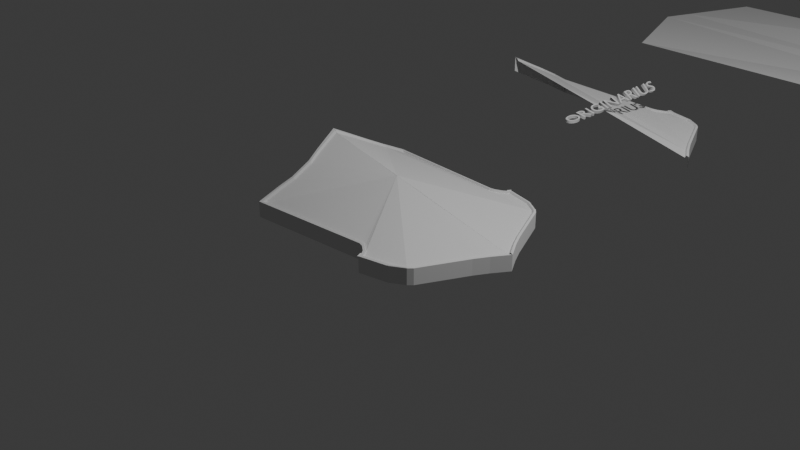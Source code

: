 # Source: blender-icon.blend  (saved by Blender 5.0.113; exported with 4.5.12 LTS)
import bpy
from mathutils import Matrix  # noqa: F401  (used for matrix-valued properties, if any)

bpy.ops.wm.read_factory_settings(use_empty=True)
scene = bpy.context.scene
scene.name = 'Scene'

# ---- collections
col_collection = bpy.data.collections.new('Collection'); scene.collection.children.link(col_collection)

# ---- node groups
ng_geometry_input = bpy.data.node_groups.new('Geometry Input', 'GeometryNodeTree')
_s = ng_geometry_input.interface.new_socket(name='Geometry', in_out='OUTPUT', socket_type='NodeSocketGeometry')
_s = ng_geometry_input.interface.new_socket(name='Geometry', in_out='INPUT', socket_type='NodeSocketGeometry')
_s = ng_geometry_input.interface.new_socket(name='Input Type', in_out='INPUT', socket_type='NodeSocketMenu')
_s.default_value = 'Object'
_s.description = 'How the geometry input should be exposed'
_s.menu_expanded = True
_s = ng_geometry_input.interface.new_socket(name='Object', in_out='INPUT', socket_type='NodeSocketObject')
_s.description = 'Object to use as the input geometry'
_s = ng_geometry_input.interface.new_socket(name='Collection', in_out='INPUT', socket_type='NodeSocketCollection')
_s.description = 'Collection to use as the input geometry'
_s = ng_geometry_input.interface.new_socket(name='Relative Space', in_out='INPUT', socket_type='NodeSocketBool')
_s.description = 'Transform the input relative to the main geometry'
_s = ng_geometry_input.interface.new_socket(name='As Instance', in_out='INPUT', socket_type='NodeSocketBool')
_s.default_value = True
_s.description = 'Input the geometry as an instance. (Further processing might require non-instance geometry)'
_s = ng_geometry_input.interface.new_socket(name='Replace Original', in_out='INPUT', socket_type='NodeSocketBool')
_s.description = 'Replace the incoming geometry with the selected input geometry'
ng_geometry_input.is_modifier = True
_N = ng_geometry_input.nodes; _L = ng_geometry_input.links
n0 = _N.new('NodeGroupOutput'); n0.name = 'Group Output'; n0.location = (700, 20)
n1 = _N.new('GeometryNodeCollectionInfo'); n1.name = 'Collection Info'; n1.location = (-800, -220)
n2 = _N.new('GeometryNodeRealizeInstances'); n2.name = 'Realize Instances'; n2.location = (-120, -80)
n3 = _N.new('GeometryNodeSwitch'); n3.name = 'Switch'; n3.location = (520, 20)
n4 = _N.new('NodeGroupInput'); n4.name = 'Group Input.001'; n4.location = (320, 80)
n5 = _N.new('GeometryNodeMenuSwitch'); n5.name = 'Menu Switch'; n5.location = (-326, 0)
n5.enum_items.clear()
_it = n5.enum_items.new('Object')
_it = n5.enum_items.new('Collection')
n6 = _N.new('GeometryNodeObjectInfo'); n6.name = 'Object Info'; n6.location = (-980, 140)
n7 = _N.new('GeometryNodeCollectionInfo'); n7.name = 'Collection Info.001'; n7.location = (-800, -380)
n7.transform_space = 'RELATIVE'
n8 = _N.new('GeometryNodeObjectInfo'); n8.name = 'Object Info.001'; n8.location = (-800, 40)
n8.transform_space = 'RELATIVE'
n9 = _N.new('GeometryNodeSwitch'); n9.name = 'Switch.001'; n9.location = (-530, 31)
n10 = _N.new('GeometryNodeSwitch'); n10.name = 'Switch.002'; n10.location = (-528, -139)
n11 = _N.new('NodeGroupInput'); n11.name = 'Group Input.002'; n11.location = (-800, 120)
n12 = _N.new('NodeReroute'); n12.name = 'Reroute'; n12.location = (-581, 8)
n12.width = 20
n12.socket_idname = 'NodeSocketBool'
n13 = _N.new('GeometryNodeSwitch'); n13.name = 'Switch.003'; n13.location = (80, -30)
n14 = _N.new('NodeGroupInput'); n14.name = 'Group Input.003'; n14.location = (-120, 0)
n15 = _N.new('NodeGroupInput'); n15.name = 'Group Input.004'; n15.location = (-1320, -140)
n16 = _N.new('NodeGroupInput'); n16.name = 'Group Input.005'; n16.location = (-520, 100)
n17 = _N.new('NodeReroute'); n17.name = 'Reroute.001'; n17.location = (-860, -400)
n17.width = 20
n17.socket_idname = 'NodeSocketCollection'
n18 = _N.new('NodeGroupInput'); n18.name = 'Group Input.006'; n18.location = (80, 40)
n19 = _N.new('GeometryNodeJoinGeometry'); n19.name = 'Join Geometry'; n19.location = (320, 0)
_L.new(n3.outputs[0], n0.inputs[0])
_L.new(n4.outputs[6], n3.inputs[0])
_L.new(n10.outputs[0], n5.inputs[2])
_L.new(n9.outputs[0], n5.inputs[1])
_L.new(n15.outputs[2], n6.inputs[0])
_L.new(n17.outputs[0], n1.inputs[0])
_L.new(n6.outputs[4], n9.inputs[1])
_L.new(n1.outputs[0], n10.inputs[1])
_L.new(n8.outputs[4], n9.inputs[2])
_L.new(n7.outputs[0], n10.inputs[2])
_L.new(n15.outputs[2], n8.inputs[0])
_L.new(n17.outputs[0], n7.inputs[0])
_L.new(n12.outputs[0], n9.inputs[0])
_L.new(n11.outputs[4], n12.inputs[0])
_L.new(n12.outputs[0], n10.inputs[0])
_L.new(n5.outputs[0], n2.inputs[0])
_L.new(n5.outputs[0], n13.inputs[2])
_L.new(n14.outputs[5], n13.inputs[0])
_L.new(n15.outputs[5], n6.inputs[1])
_L.new(n15.outputs[5], n8.inputs[1])
_L.new(n2.outputs[0], n13.inputs[1])
_L.new(n16.outputs[1], n5.inputs[0])
_L.new(n13.outputs[0], n3.inputs[2])
_L.new(n15.outputs[3], n17.inputs[0])
_L.new(n18.outputs[0], n19.inputs[0])
_L.new(n13.outputs[0], n19.inputs[0])
_L.new(n19.outputs[0], n3.inputs[1])
n0.is_active_output = True

# ---- world
world_world = bpy.data.worlds.new('World'); scene.world = world_world
world_world.use_nodes = True; world_world.node_tree.nodes.clear()
_N = world_world.node_tree.nodes; _L = world_world.node_tree.links
n0 = _N.new('ShaderNodeOutputWorld'); n0.name = 'World Output'; n0.location = (200, 100)
n1 = _N.new('ShaderNodeBackground'); n1.name = 'Background'; n1.location = (-200, 100)
n1.inputs[0].default_value = (0.05088, 0.05088, 0.05088, 1.0)
_L.new(n1.outputs[0], n0.inputs[0])
n0.is_active_output = True
world_world.color = (0.05088, 0.05088, 0.05088)
world_world.sun_shadow_jitter_overblur = 0.0

# ---- cameras
cam_camera = bpy.data.cameras.new('Camera')
cam_camera.clip_end = 100.0
cam_camera.ortho_scale = 7.314

# ---- lights
light_light = bpy.data.lights.new('Light', 'POINT')
light_light.energy = 1000.0
light_light.shadow_soft_size = 0.1

# ---- meshes
me_plane = bpy.data.meshes.new('Plane')
me_plane.from_pydata([(-1.0, 1.0, 0.0), (-1.0, 1.0, 0.1737), (-1.0, 0.0, 0.5214), (1.518, 0.0, 0.0), (-1.0, 0.0, 0.6951), (1.518, 0.0, 0.1737), (1.04, 0.8855, 0.0), (1.083, 0.8395, 0.0), (1.083, 0.8395, 0.1737), (1.04, 0.8855, 0.1737), (0.5688, 1.048, 0.0), (0.8902, 0.9767, 0.0), (0.8902, 0.9767, 0.1737), (0.5688, 1.048, 0.1737), (-0.9484, 0.2694, 0.3809), (-0.9518, 0.7662, 0.1219), (-0.9518, 0.7662, 0.2956), (-0.9484, 0.2694, 0.5546), (-0.9139, 0.6336, 0.3647), (-0.9112, 0.4123, 0.4802), (-0.9112, 0.4123, 0.3065), (-0.9139, 0.6336, 0.191), (1.323, 0.3275, 0.0), (1.405, 0.1777, 0.0), (1.405, 0.1777, 0.1737), (1.323, 0.3275, 0.1737), (-1.0, 1.0, 0.1737), (0.5324, 0.9619, 0.01446), (0.5563, 0.9975, 0.008551), (0.5563, 0.9975, 0.1822), (0.5324, 0.9619, 0.1882), (0.4165, 0.8998, 0.02438), (0.467, 0.9143, 0.02219), (0.467, 0.9143, 0.1959), (0.4165, 0.8998, 0.1981), (-1.0, 0.0, 0.6951), (1.518, 0.0, 0.1737), (1.083, 0.8395, 0.1737), (1.04, 0.8855, 0.1737), (0.8902, 0.9767, 0.1737), (0.5688, 1.048, 0.1737), (-0.9518, 0.7662, 0.2956), (-0.9484, 0.2694, 0.5546), (-0.9139, 0.6336, 0.3647), (-0.9112, 0.4123, 0.4802), (1.405, 0.1777, 0.1737), (1.323, 0.3275, 0.1737), (0.5563, 0.9975, 0.1822), (0.5324, 0.9619, 0.1882), (0.467, 0.9143, 0.1959), (0.4165, 0.8998, 0.1981), (1.026, 0.8676, 0.1807), (1.064, 0.8264, 0.1799), (-0.9709, 0.001293, 0.6847), (0.5867, 1.021, 0.1795), (0.8816, 0.9553, 0.1809), (-0.9286, 0.7699, 0.2916), (-0.9719, 0.9741, 0.1777), (-0.9253, 0.2636, 0.5534), (-0.8876, 0.4084, 0.4783), (-0.8902, 0.6353, 0.3613), (1.302, 0.317, 0.1793), (1.385, 0.1659, 0.1796), (1.474, 0.022, 0.1727), (0.5499, 0.9454, 0.1907), (0.5784, 0.9877, 0.1823), (0.4191, 0.8766, 0.2045), (0.4777, 0.8931, 0.2007), (1.011, 0.8577, 0.1619), (1.048, 0.8171, 0.1611), (0.2718, -0.002418, 0.4053), (-0.9542, 0.0006394, 0.658), (0.5788, 1.008, 0.1607), (0.8691, 0.944, 0.1621), (-0.9126, 0.7615, 0.2711), (-0.9551, 0.9625, 0.1589), (-0.9093, 0.2632, 0.5288), (-0.8722, 0.4057, 0.4548), (-0.8748, 0.629, 0.3397), (1.283, 0.3158, 0.1605), (1.365, 0.167, 0.1608), (1.469, -0.002285, 0.1541), (0.5426, 0.9342, 0.1718), (0.5707, 0.9758, 0.1635), (0.4138, 0.8665, 0.1853), (0.4715, 0.8827, 0.1816), (-0.3412, -0.0008893, 0.5316), (-0.03473, -0.001654, 0.4684), (-0.6477, -0.000125, 0.5948), (0.564, 1.06, 0.1766), (0.5515, 1.01, 0.1851), (1.03, 0.8858, 0.1794), (0.88, 0.977, 0.1794)], [], [(8, 7, 6, 9), (10, 13, 12, 11), (11, 12, 9, 6), (0, 15, 16, 1), (14, 2, 4, 17), (18, 21, 20, 19), (14, 17, 19, 20), (21, 18, 16, 15), (22, 25, 24, 23), (3, 23, 24, 5), (22, 7, 8, 25), (29, 28, 27, 30), (10, 28, 29, 13), (31, 34, 33, 32), (32, 33, 30, 27), (31, 0, 1, 34), (52, 51, 68, 69), (51, 52, 37, 38), (54, 55, 39, 40), (55, 51, 38, 39), (56, 57, 26, 41), (53, 58, 42, 35), (59, 60, 43, 44), (60, 56, 41, 43), (58, 59, 44, 42), (61, 62, 45, 46), (62, 63, 36, 45), (52, 61, 46, 37), (64, 65, 47, 48), (65, 54, 40, 47), (66, 67, 49, 50), (67, 64, 48, 49), (57, 66, 50, 26), (71, 88, 86, 87, 70, 81, 80, 79, 69, 68, 73, 72, 83, 82, 85, 84, 75, 74, 78, 77, 76), (60, 59, 77, 78), (54, 65, 83, 72), (56, 60, 78, 74), (67, 66, 84, 85), (59, 58, 76, 77), (64, 67, 85, 82), (62, 61, 79, 80), (55, 54, 72, 73), (66, 57, 75, 84), (63, 62, 80, 81), (51, 55, 73, 68), (61, 52, 69, 79), (57, 56, 74, 75), (58, 53, 71, 76), (65, 64, 82, 83), (13, 29, 90, 89), (9, 12, 92, 91)])
_uv = me_plane.uv_layers.new(name='UVMap')
_uv.uv.foreach_set('vector', [1.0, 0.9197, 1.0, 0.9197, 0.9904, 0.9427, 0.9904, 0.9427, 0.9035, 1.0, 0.9035, 1.0, 0.9391, 0.9884, 0.9391, 0.9884, 0.9391, 0.9884, 0.9391, 0.9884, 0.9904, 0.9427, 0.9904, 0.9427, 0.0, 1.0, 0.0, 0.8831, 0.0, 0.8831, 0.0, 1.0, 0.0, 0.6347, 0.0, 0.5, 0.0, 0.5, 0.0, 0.6347, 0.0, 0.8168, 0.0, 0.8168, 0.0, 0.7061, 0.0, 0.7061, 0.0, 0.6347, 0.0, 0.6347, 0.0, 0.7061, 0.0, 0.7061, 0.0, 0.8168, 0.0, 0.8168, 0.0, 0.8831, 0.0, 0.8831, 1.0, 0.6638, 1.0, 0.6638, 1.0, 0.5888, 1.0, 0.5888, 1.0, 0.5, 1.0, 0.5888, 1.0, 0.5888, 1.0, 0.5, 1.0, 0.6638, 1.0, 0.9197, 1.0, 0.9197, 1.0, 0.6638, 0.8573, 1.0, 0.8573, 1.0, 0.8166, 1.0, 0.8166, 1.0, 0.9035, 1.0, 0.8573, 1.0, 0.8573, 1.0, 0.9035, 1.0, 0.7046, 1.0, 0.7046, 1.0, 0.7436, 1.0, 0.7436, 1.0, 0.7436, 1.0, 0.7436, 1.0, 0.8166, 1.0, 0.8166, 1.0, 0.7046, 1.0, 0.0, 1.0, 0.0, 1.0, 0.7046, 1.0, 0.9889, 0.9128, 0.9803, 0.9333, 0.9803, 0.9333, 0.9889, 0.9128, 0.9803, 0.9333, 0.9889, 0.9128, 1.0, 0.9197, 0.9904, 0.9427, 0.894, 0.9924, 0.9347, 0.9763, 0.9391, 0.9884, 0.9035, 1.0, 0.9347, 0.9763, 0.9803, 0.9333, 0.9904, 0.9427, 0.9391, 0.9884, 0.01198, 0.8853, 0.01217, 0.9887, 0.0, 1.0, 0.0, 0.8831, 0.01055, 0.5111, 0.01147, 0.6321, 0.0, 0.6347, 0.0, 0.5, 0.014, 0.7045, 0.01435, 0.818, 0.0, 0.8168, 0.0, 0.7061, 0.01435, 0.818, 0.01198, 0.8853, 0.0, 0.8831, 0.0, 0.8168, 0.01147, 0.6321, 0.014, 0.7045, 0.0, 0.7061, 0.0, 0.6347, 0.9881, 0.6585, 0.988, 0.5829, 1.0, 0.5888, 1.0, 0.6638, 0.988, 0.5829, 0.9887, 0.5119, 1.0, 0.5, 1.0, 0.5888, 0.9889, 0.9128, 0.9881, 0.6585, 1.0, 0.6638, 1.0, 0.9197, 0.8249, 0.9853, 0.8696, 0.9879, 0.8573, 1.0, 0.8166, 1.0, 0.8696, 0.9879, 0.894, 0.9924, 0.9035, 1.0, 0.8573, 1.0, 0.7039, 0.9832, 0.7481, 0.9834, 0.7436, 1.0, 0.7046, 1.0, 0.7481, 0.9834, 0.8249, 0.9853, 0.8166, 1.0, 0.7436, 1.0, 0.01217, 0.9887, 0.7039, 0.9832, 0.7046, 1.0, 0.0, 1.0, 0.01055, 0.5111, 0.1335, 0.5113, 0.2565, 0.5115, 0.3794, 0.5117, 0.5024, 0.5119, 0.9887, 0.5119, 0.988, 0.5829, 0.9881, 0.6585, 0.9889, 0.9128, 0.9803, 0.9333, 0.9347, 0.9763, 0.894, 0.9924, 0.8696, 0.9879, 0.8249, 0.9853, 0.7481, 0.9834, 0.7039, 0.9832, 0.01217, 0.9887, 0.01198, 0.8853, 0.01435, 0.818, 0.014, 0.7045, 0.01147, 0.6321, 0.01435, 0.818, 0.014, 0.7045, 0.014, 0.7045, 0.01435, 0.818, 0.894, 0.9924, 0.8696, 0.9879, 0.8696, 0.9879, 0.894, 0.9924, 0.01198, 0.8853, 0.01435, 0.818, 0.01435, 0.818, 0.01198, 0.8853, 0.7481, 0.9834, 0.7039, 0.9832, 0.7039, 0.9832, 0.7481, 0.9834, 0.014, 0.7045, 0.01147, 0.6321, 0.01147, 0.6321, 0.014, 0.7045, 0.8249, 0.9853, 0.7481, 0.9834, 0.7481, 0.9834, 0.8249, 0.9853, 0.988, 0.5829, 0.9881, 0.6585, 0.9881, 0.6585, 0.988, 0.5829, 0.9347, 0.9763, 0.894, 0.9924, 0.894, 0.9924, 0.9347, 0.9763, 0.7039, 0.9832, 0.01217, 0.9887, 0.01217, 0.9887, 0.7039, 0.9832, 0.9887, 0.5119, 0.988, 0.5829, 0.988, 0.5829, 0.9887, 0.5119, 0.9803, 0.9333, 0.9347, 0.9763, 0.9347, 0.9763, 0.9803, 0.9333, 0.9881, 0.6585, 0.9889, 0.9128, 0.9889, 0.9128, 0.9881, 0.6585, 0.01217, 0.9887, 0.01198, 0.8853, 0.01198, 0.8853, 0.01217, 0.9887, 0.01147, 0.6321, 0.01055, 0.5111, 0.01055, 0.5111, 0.01147, 0.6321, 0.8696, 0.9879, 0.8249, 0.9853, 0.8249, 0.9853, 0.8696, 0.9879, 0.9035, 1.0, 0.8573, 1.0, 0.8573, 1.0, 0.9035, 1.0, 0.9904, 0.9427, 0.9391, 0.9884, 0.9391, 0.9884, 0.9904, 0.9427])
me_plane.update()
me_plane_001 = bpy.data.meshes.new('Plane.001')
me_plane_001.from_pydata([(-1.0, 1.0, 0.01154), (-1.0, 1.0, 0.1852), (-1.0, 0.0, 0.533), (1.518, 0.0, 0.0), (-1.0, 0.0, 0.7066), (1.518, 0.0, 0.1737), (1.04, 0.8855, 0.0), (1.083, 0.8395, 0.0), (1.083, 0.8395, 0.1737), (1.04, 0.8855, 0.1737), (0.5688, 1.048, 0.0), (0.8902, 0.9767, 0.0), (0.8902, 0.9767, 0.1737), (0.5688, 1.048, 0.1737), (-0.9484, 0.2694, 0.3925), (-0.9518, 0.7662, 0.1334), (-0.9518, 0.7662, 0.3071), (-0.9484, 0.2694, 0.5662), (-0.9139, 0.6336, 0.3763), (-0.9112, 0.4123, 0.4917), (-0.9112, 0.4123, 0.318), (-0.9139, 0.6336, 0.2026), (1.323, 0.3275, 0.0), (1.405, 0.1777, 0.0), (1.405, 0.1777, 0.1737), (1.323, 0.3275, 0.1737), (-1.0, 1.0, 0.1852), (0.5324, 0.9619, 0.01446), (0.5563, 0.9975, 0.008551), (0.5563, 0.9975, 0.1822), (0.5324, 0.9619, 0.1882), (0.4165, 0.8998, 0.02438), (0.467, 0.9143, 0.02219), (0.467, 0.9143, 0.1959), (0.4165, 0.8998, 0.1981), (-1.0, 0.0, 0.7066), (1.518, 0.0, 0.1737), (1.083, 0.8395, 0.1737), (1.04, 0.8855, 0.1737), (0.8902, 0.9767, 0.1737), (0.5688, 1.048, 0.1737), (-0.9518, 0.7662, 0.3071), (-0.9484, 0.2694, 0.5662), (-0.9139, 0.6336, 0.3763), (-0.9112, 0.4123, 0.4917), (1.405, 0.1777, 0.1737), (1.323, 0.3275, 0.1737), (0.5563, 0.9975, 0.1822), (0.5324, 0.9619, 0.1882), (0.467, 0.9143, 0.1959), (0.4165, 0.8998, 0.1981), (1.026, 0.8676, 0.1807), (1.064, 0.8264, 0.1799), (-0.9709, 0.001293, 0.6962), (0.5867, 1.021, 0.1795), (0.8816, 0.9553, 0.1809), (-0.9286, 0.7699, 0.3032), (-0.9719, 0.9741, 0.1892), (-0.9253, 0.2636, 0.565), (-0.8876, 0.4084, 0.4899), (-0.8902, 0.6353, 0.3728), (1.302, 0.317, 0.1793), (1.385, 0.1659, 0.1796), (1.474, 0.022, 0.1727), (0.5499, 0.9454, 0.1907), (0.5784, 0.9877, 0.1823), (0.4191, 0.8766, 0.2045), (0.4777, 0.8931, 0.2007), (1.011, 0.8577, 0.1619), (1.048, 0.8171, 0.1611), (0.2718, -0.002418, 0.4168), (-0.9542, 0.0006394, 0.6695), (0.5788, 1.008, 0.1607), (0.8691, 0.944, 0.1621), (-0.9126, 0.7615, 0.2826), (-0.9551, 0.9625, 0.1705), (-0.9093, 0.2632, 0.5403), (-0.8722, 0.4057, 0.4664), (-0.8748, 0.629, 0.3512), (1.283, 0.3158, 0.1605), (1.365, 0.167, 0.1608), (1.469, -0.002285, 0.1541), (0.5426, 0.9342, 0.1718), (0.5707, 0.9758, 0.1635), (0.4138, 0.8665, 0.1853), (0.4715, 0.8827, 0.1816), (-0.3412, -0.0008893, 0.5431), (-0.03473, -0.001654, 0.48), (-0.6477, -0.000125, 0.6063), (0.564, 1.06, 0.1766), (0.5515, 1.01, 0.1851), (1.03, 0.8858, 0.1794), (0.88, 0.977, 0.1794), (0.6137, 1.055, 0.1559), (0.6088, 1.067, 0.1588)], [], [(8, 7, 6, 9), (10, 13, 12, 11), (11, 12, 9, 6), (0, 15, 16, 1), (14, 2, 4, 17), (18, 21, 20, 19), (14, 17, 19, 20), (21, 18, 16, 15), (22, 25, 24, 23), (3, 23, 24, 5), (22, 7, 8, 25), (29, 28, 27, 30), (10, 28, 29, 13), (31, 34, 33, 32), (32, 33, 30, 27), (31, 0, 1, 34), (52, 51, 68, 69), (51, 52, 37, 38), (54, 55, 39, 40), (55, 51, 38, 39), (56, 57, 26, 41), (53, 58, 42, 35), (59, 60, 43, 44), (60, 56, 41, 43), (58, 59, 44, 42), (61, 62, 45, 46), (62, 63, 36, 45), (52, 61, 46, 37), (64, 65, 47, 48), (65, 54, 40, 47), (66, 67, 49, 50), (67, 64, 48, 49), (57, 66, 50, 26), (71, 88, 86, 87, 70, 81, 80, 79, 69, 68, 73, 72, 83, 82, 85, 84, 75, 74, 78, 77, 76), (60, 59, 77, 78), (54, 65, 83, 72), (56, 60, 78, 74), (67, 66, 84, 85), (59, 58, 76, 77), (64, 67, 85, 82), (62, 61, 79, 80), (55, 54, 72, 73), (66, 57, 75, 84), (63, 62, 80, 81), (51, 55, 73, 68), (61, 52, 69, 79), (57, 56, 74, 75), (58, 53, 71, 76), (65, 64, 82, 83), (13, 29, 90, 89), (9, 12, 92, 91), (13, 89, 94, 93)])
_uv = me_plane_001.uv_layers.new(name='UVMap')
_uv.uv.foreach_set('vector', [1.0, 0.9197, 1.0, 0.9197, 0.9904, 0.9427, 0.9904, 0.9427, 0.9035, 1.0, 0.9035, 1.0, 0.9391, 0.9884, 0.9391, 0.9884, 0.9391, 0.9884, 0.9391, 0.9884, 0.9904, 0.9427, 0.9904, 0.9427, 0.0, 1.0, 0.0, 0.8831, 0.0, 0.8831, 0.0, 1.0, 0.0, 0.6347, 0.0, 0.5, 0.0, 0.5, 0.0, 0.6347, 0.0, 0.8168, 0.0, 0.8168, 0.0, 0.7061, 0.0, 0.7061, 0.0, 0.6347, 0.0, 0.6347, 0.0, 0.7061, 0.0, 0.7061, 0.0, 0.8168, 0.0, 0.8168, 0.0, 0.8831, 0.0, 0.8831, 1.0, 0.6638, 1.0, 0.6638, 1.0, 0.5888, 1.0, 0.5888, 1.0, 0.5, 1.0, 0.5888, 1.0, 0.5888, 1.0, 0.5, 1.0, 0.6638, 1.0, 0.9197, 1.0, 0.9197, 1.0, 0.6638, 0.8573, 1.0, 0.8573, 1.0, 0.8166, 1.0, 0.8166, 1.0, 0.9035, 1.0, 0.8573, 1.0, 0.8573, 1.0, 0.9035, 1.0, 0.7046, 1.0, 0.7046, 1.0, 0.7436, 1.0, 0.7436, 1.0, 0.7436, 1.0, 0.7436, 1.0, 0.8166, 1.0, 0.8166, 1.0, 0.7046, 1.0, 0.0, 1.0, 0.0, 1.0, 0.7046, 1.0, 0.9889, 0.9128, 0.9803, 0.9333, 0.9803, 0.9333, 0.9889, 0.9128, 0.9803, 0.9333, 0.9889, 0.9128, 1.0, 0.9197, 0.9904, 0.9427, 0.894, 0.9924, 0.9347, 0.9763, 0.9391, 0.9884, 0.9035, 1.0, 0.9347, 0.9763, 0.9803, 0.9333, 0.9904, 0.9427, 0.9391, 0.9884, 0.01198, 0.8853, 0.01217, 0.9887, 0.0, 1.0, 0.0, 0.8831, 0.01055, 0.5111, 0.01147, 0.6321, 0.0, 0.6347, 0.0, 0.5, 0.014, 0.7045, 0.01435, 0.818, 0.0, 0.8168, 0.0, 0.7061, 0.01435, 0.818, 0.01198, 0.8853, 0.0, 0.8831, 0.0, 0.8168, 0.01147, 0.6321, 0.014, 0.7045, 0.0, 0.7061, 0.0, 0.6347, 0.9881, 0.6585, 0.988, 0.5829, 1.0, 0.5888, 1.0, 0.6638, 0.988, 0.5829, 0.9887, 0.5119, 1.0, 0.5, 1.0, 0.5888, 0.9889, 0.9128, 0.9881, 0.6585, 1.0, 0.6638, 1.0, 0.9197, 0.8249, 0.9853, 0.8696, 0.9879, 0.8573, 1.0, 0.8166, 1.0, 0.8696, 0.9879, 0.894, 0.9924, 0.9035, 1.0, 0.8573, 1.0, 0.7039, 0.9832, 0.7481, 0.9834, 0.7436, 1.0, 0.7046, 1.0, 0.7481, 0.9834, 0.8249, 0.9853, 0.8166, 1.0, 0.7436, 1.0, 0.01217, 0.9887, 0.7039, 0.9832, 0.7046, 1.0, 0.0, 1.0, 0.01055, 0.5111, 0.1335, 0.5113, 0.2565, 0.5115, 0.3794, 0.5117, 0.5024, 0.5119, 0.9887, 0.5119, 0.988, 0.5829, 0.9881, 0.6585, 0.9889, 0.9128, 0.9803, 0.9333, 0.9347, 0.9763, 0.894, 0.9924, 0.8696, 0.9879, 0.8249, 0.9853, 0.7481, 0.9834, 0.7039, 0.9832, 0.01217, 0.9887, 0.01198, 0.8853, 0.01435, 0.818, 0.014, 0.7045, 0.01147, 0.6321, 0.01435, 0.818, 0.014, 0.7045, 0.014, 0.7045, 0.01435, 0.818, 0.894, 0.9924, 0.8696, 0.9879, 0.8696, 0.9879, 0.894, 0.9924, 0.01198, 0.8853, 0.01435, 0.818, 0.01435, 0.818, 0.01198, 0.8853, 0.7481, 0.9834, 0.7039, 0.9832, 0.7039, 0.9832, 0.7481, 0.9834, 0.014, 0.7045, 0.01147, 0.6321, 0.01147, 0.6321, 0.014, 0.7045, 0.8249, 0.9853, 0.7481, 0.9834, 0.7481, 0.9834, 0.8249, 0.9853, 0.988, 0.5829, 0.9881, 0.6585, 0.9881, 0.6585, 0.988, 0.5829, 0.9347, 0.9763, 0.894, 0.9924, 0.894, 0.9924, 0.9347, 0.9763, 0.7039, 0.9832, 0.01217, 0.9887, 0.01217, 0.9887, 0.7039, 0.9832, 0.9887, 0.5119, 0.988, 0.5829, 0.988, 0.5829, 0.9887, 0.5119, 0.9803, 0.9333, 0.9347, 0.9763, 0.9347, 0.9763, 0.9803, 0.9333, 0.9881, 0.6585, 0.9889, 0.9128, 0.9889, 0.9128, 0.9881, 0.6585, 0.01217, 0.9887, 0.01198, 0.8853, 0.01198, 0.8853, 0.01217, 0.9887, 0.01147, 0.6321, 0.01055, 0.5111, 0.01055, 0.5111, 0.01147, 0.6321, 0.8696, 0.9879, 0.8249, 0.9853, 0.8249, 0.9853, 0.8696, 0.9879, 0.9035, 1.0, 0.8573, 1.0, 0.8573, 1.0, 0.9035, 1.0, 0.9904, 0.9427, 0.9391, 0.9884, 0.9391, 0.9884, 0.9904, 0.9427, 0.9035, 1.0, 0.9035, 1.0, 0.9035, 1.0, 0.9035, 1.0])
me_plane_001.update()
me_plane_002 = bpy.data.meshes.new('Plane.002')
me_plane_002.from_pydata([(-1.306, -1.306, 0.0), (1.306, -1.306, 0.0), (-1.306, 1.306, 0.0), (1.306, 1.306, 0.0), (-1.795, 0.0, 0.0), (1.967, -1.341e-07, -0.1767), (1.797, 0.3374, -0.1311), (-1.669, 0.3374, 0.0)], [], [(7, 6, 3, 2), (0, 1, 5, 4), (4, 5, 6, 7)])
_uv = me_plane_002.uv_layers.new(name='UVMap')
_uv.uv.foreach_set('vector', [0.0, 0.6292, 1.0, 0.6292, 1.0, 1.0, 0.0, 1.0, 0.0, 0.0, 1.0, 0.0, 1.0, 0.5, 0.0, 0.5, 0.0, 0.5, 1.0, 0.5, 1.0, 0.6292, 0.0, 0.6292])
me_plane_002.update()

# ---- curves / text
txt_originarius_001 = bpy.data.curves.new('Originarius.001', 'FONT')
txt_originarius_001.dimensions = '2D'
txt_originarius_001.body = 'ORIGINARIUS'
txt_originarius_001.bevel_profile.use_clip = True
txt_originarius_001.extrude = 0.09

# ---- objects
ob_light = bpy.data.objects.new('Light', light_light)
ob_camera = bpy.data.objects.new('Camera', cam_camera)
ob_plane = bpy.data.objects.new('Plane', me_plane)
ob_plane_001 = bpy.data.objects.new('Plane.001', me_plane_001)
ob_text_001 = bpy.data.objects.new('Text.001', txt_originarius_001)
ob_plane_002 = bpy.data.objects.new('Plane.002', me_plane_002)

# ---- transforms, parenting, visibility, modifiers, constraints
ob_light.location = (4.076, 1.005, 5.904)
ob_light.rotation_euler = (0.6503, 0.05522, 1.866)
ob_light.lock_rotations_4d = False
ob_light.empty_display_type = 'ARROWS'
ob_light.color = (0.0, 0.0, 0.0, 0.0)
ob_light.lineart.crease_threshold = 0.0
ob_camera.location = (7.359, -6.926, 4.958)
ob_camera.rotation_euler = (1.109, 0.0, 0.8149)
ob_camera.lock_rotations_4d = False
ob_camera.empty_display_type = 'ARROWS'
ob_camera.color = (0.0, 0.0, 0.0, 0.0)
ob_camera.display_type = 'WIRE'
ob_camera.lineart.crease_threshold = 0.0
ob_plane.location = (0.0, 0.0, 0.0)
_m = ob_plane.modifiers.new('Mirror', 'MIRROR')
_m.use_axis = (False, True, False)
ob_plane_001.location = (-0.07426, 2.938, 0.09365)
ob_text_001.location = (0.4394, 2.143, 0.585)
ob_text_001.rotation_euler = (0.0, -0.0, 1.568)
ob_text_001.scale = (0.2528, 0.183, 0.1828)
_m = ob_text_001.modifiers.new('Geometry Input', 'NODES')
_m.node_group = ng_geometry_input
_gi = [s.identifier for s in ng_geometry_input.interface.items_tree if s.item_type == 'SOCKET' and s.in_out == 'INPUT']
_m[_gi[1]] = 0  # Input Type
_m[_gi[2]] = None  # Object
_m[_gi[3]] = None  # Collection
_m.show_group_selector = False
_m = ob_text_001.modifiers.new('SimpleDeform', 'SIMPLE_DEFORM')
ob_plane_002.location = (0.4234, 6.59, 0.5243)

# ---- collection membership
col_collection.objects.link(ob_light)
col_collection.objects.link(ob_camera)
col_collection.objects.link(ob_plane)
col_collection.objects.link(ob_plane_001)
col_collection.objects.link(ob_text_001)
col_collection.objects.link(ob_plane_002)

# ---- scene / render settings (as saved in the file)
scene.camera = ob_camera
scene.frame_start = 1; scene.frame_end = 250; scene.frame_set(4)
scene.render.engine = 'BLENDER_EEVEE_NEXT'
scene.render.bake_bias = 0.0
scene.render.bake_samples = 0
scene.cycles.sampling_pattern = 'TABULATED_SOBOL'
scene.eevee.use_volume_custom_range = False
bpy.context.view_layer.update()
